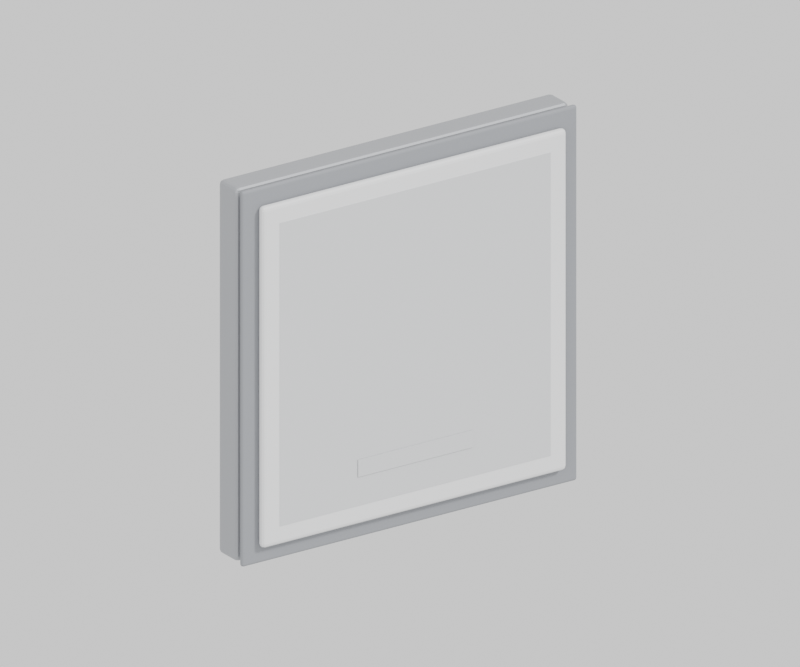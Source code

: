 # Source: ANT_55.blend  (saved by Blender 4.3.32; exported with 4.5.12 LTS)
import bpy
from mathutils import Matrix  # noqa: F401  (used for matrix-valued properties, if any)

bpy.ops.wm.read_factory_settings(use_empty=True)
scene = bpy.context.scene
scene.name = 'Scene'

# ---- materials (node trees are filled in below, after node groups)
mat_back = bpy.data.materials.new('back')
mat_gasket = bpy.data.materials.new('gasket')
mat_front = bpy.data.materials.new('front')
mat_trim = bpy.data.materials.new('trim')
mat_metal = bpy.data.materials.new('metal')
mat_dark = bpy.data.materials.new('dark')

# ---- material node trees
mat_back.use_nodes = True; mat_back.node_tree.nodes.clear()
_N = mat_back.node_tree.nodes; _L = mat_back.node_tree.links
n0 = _N.new('ShaderNodeBsdfPrincipled'); n0.name = 'Principled BSDF'; n0.location = (10, 300)
n0.inputs[0].default_value = (0.36, 0.37, 0.39, 1.0)
n0.inputs[1].default_value = 0.35
n0.inputs[2].default_value = 0.4
n1 = _N.new('ShaderNodeOutputMaterial'); n1.name = 'Material Output'; n1.location = (300, 300)
_L.new(n0.outputs[0], n1.inputs[0])
n1.is_active_output = True
mat_gasket.use_nodes = True; mat_gasket.node_tree.nodes.clear()
_N = mat_gasket.node_tree.nodes; _L = mat_gasket.node_tree.links
n0 = _N.new('ShaderNodeBsdfPrincipled'); n0.name = 'Principled BSDF'; n0.location = (10, 300)
n0.inputs[0].default_value = (0.26, 0.27, 0.29, 1.0)
n0.inputs[2].default_value = 0.7
n1 = _N.new('ShaderNodeOutputMaterial'); n1.name = 'Material Output'; n1.location = (300, 300)
_L.new(n0.outputs[0], n1.inputs[0])
n1.is_active_output = True
mat_front.use_nodes = True; mat_front.node_tree.nodes.clear()
_N = mat_front.node_tree.nodes; _L = mat_front.node_tree.links
n0 = _N.new('ShaderNodeBsdfPrincipled'); n0.name = 'Principled BSDF'; n0.location = (10, 300)
n0.inputs[0].default_value = (0.79, 0.795, 0.8, 1.0)
n0.inputs[2].default_value = 0.55
n1 = _N.new('ShaderNodeOutputMaterial'); n1.name = 'Material Output'; n1.location = (300, 300)
_L.new(n0.outputs[0], n1.inputs[0])
n1.is_active_output = True
mat_trim.use_nodes = True; mat_trim.node_tree.nodes.clear()
_N = mat_trim.node_tree.nodes; _L = mat_trim.node_tree.links
n0 = _N.new('ShaderNodeBsdfPrincipled'); n0.name = 'Principled BSDF'; n0.location = (10, 300)
n0.inputs[0].default_value = (0.62, 0.63, 0.64, 1.0)
n0.inputs[2].default_value = 0.45
n1 = _N.new('ShaderNodeOutputMaterial'); n1.name = 'Material Output'; n1.location = (300, 300)
_L.new(n0.outputs[0], n1.inputs[0])
n1.is_active_output = True
mat_metal.use_nodes = True; mat_metal.node_tree.nodes.clear()
_N = mat_metal.node_tree.nodes; _L = mat_metal.node_tree.links
n0 = _N.new('ShaderNodeBsdfPrincipled'); n0.name = 'Principled BSDF'; n0.location = (10, 300)
n0.inputs[0].default_value = (0.56, 0.57, 0.59, 1.0)
n0.inputs[1].default_value = 0.9
n0.inputs[2].default_value = 0.3
n1 = _N.new('ShaderNodeOutputMaterial'); n1.name = 'Material Output'; n1.location = (300, 300)
_L.new(n0.outputs[0], n1.inputs[0])
n1.is_active_output = True
mat_dark.use_nodes = True; mat_dark.node_tree.nodes.clear()
_N = mat_dark.node_tree.nodes; _L = mat_dark.node_tree.links
n0 = _N.new('ShaderNodeBsdfPrincipled'); n0.name = 'Principled BSDF'; n0.location = (10, 300)
n0.inputs[0].default_value = (0.07, 0.075, 0.085, 1.0)
n0.inputs[2].default_value = 0.6
n1 = _N.new('ShaderNodeOutputMaterial'); n1.name = 'Material Output'; n1.location = (300, 300)
_L.new(n0.outputs[0], n1.inputs[0])
n1.is_active_output = True

# ---- world
world_w = bpy.data.worlds.new('W'); scene.world = world_w
world_w.use_nodes = True; world_w.node_tree.nodes.clear()
_N = world_w.node_tree.nodes; _L = world_w.node_tree.links
n0 = _N.new('ShaderNodeBackground'); n0.name = 'Background'; n0.location = (10, 300)
n0.inputs[0].default_value = (1.0, 1.0, 1.0, 1.0)
n1 = _N.new('ShaderNodeOutputWorld'); n1.name = 'World Output'; n1.location = (300, 300)
_L.new(n0.outputs[0], n1.inputs[0])
n1.is_active_output = True

# ---- cameras
cam_cam = bpy.data.cameras.new('cam')
cam_cam.type = 'ORTHO'
cam_cam.ortho_scale = 0.2574

# ---- lights
light_sun = bpy.data.lights.new('Sun', 'SUN')
light_sun.angle = 0.1745
light_sun.energy = 2.4
light_area = bpy.data.lights.new('Area', 'AREA')
light_area.energy = 22.0
light_area.size = 2.4
light_area.size_y = 1.0

# ---- meshes
me_cube = bpy.data.meshes.new('Cube')
me_cube.from_pydata([(-0.06501, -0.00522, -0.06501), (-0.06501, -0.00522, 0.06501), (-0.06501, 0.00522, -0.06501), (-0.06501, 0.00522, 0.06501), (0.06501, -0.00522, -0.06501), (0.06501, -0.00522, 0.06501), (0.06501, 0.00522, -0.06501), (0.06501, 0.00522, 0.06501)], [], [(0, 1, 3, 2), (2, 3, 7, 6), (6, 7, 5, 4), (4, 5, 1, 0), (2, 6, 4, 0), (7, 3, 1, 5)])
_uv = me_cube.uv_layers.new(name='UVMap')
_uv.uv.foreach_set('vector', [0.375, 0.0, 0.625, 0.0, 0.625, 0.25, 0.375, 0.25, 0.375, 0.25, 0.625, 0.25, 0.625, 0.5, 0.375, 0.5, 0.375, 0.5, 0.625, 0.5, 0.625, 0.75, 0.375, 0.75, 0.375, 0.75, 0.625, 0.75, 0.625, 1.0, 0.375, 1.0, 0.125, 0.5, 0.375, 0.5, 0.375, 0.75, 0.125, 0.75, 0.625, 0.5, 0.875, 0.5, 0.875, 0.75, 0.625, 0.75])
me_cube.materials.append(mat_back)
me_cube.update()
me_cube_001 = bpy.data.meshes.new('Cube.001')
me_cube_001.from_pydata([(-0.06534, -0.0009, -0.06534), (-0.06534, -0.0009, 0.06534), (-0.06534, 0.0009, -0.06534), (-0.06534, 0.0009, 0.06534), (0.06534, -0.0009, -0.06534), (0.06534, -0.0009, 0.06534), (0.06534, 0.0009, -0.06534), (0.06534, 0.0009, 0.06534)], [], [(0, 1, 3, 2), (2, 3, 7, 6), (6, 7, 5, 4), (4, 5, 1, 0), (2, 6, 4, 0), (7, 3, 1, 5)])
_uv = me_cube_001.uv_layers.new(name='UVMap')
_uv.uv.foreach_set('vector', [0.375, 0.0, 0.625, 0.0, 0.625, 0.25, 0.375, 0.25, 0.375, 0.25, 0.625, 0.25, 0.625, 0.5, 0.375, 0.5, 0.375, 0.5, 0.625, 0.5, 0.625, 0.75, 0.375, 0.75, 0.375, 0.75, 0.625, 0.75, 0.625, 1.0, 0.375, 1.0, 0.125, 0.5, 0.375, 0.5, 0.375, 0.75, 0.125, 0.75, 0.625, 0.5, 0.875, 0.5, 0.875, 0.75, 0.625, 0.75])
me_cube_001.materials.append(mat_gasket)
me_cube_001.update()
me_cube_002 = bpy.data.meshes.new('Cube.002')
me_cube_002.from_pydata([(-0.0594, -0.00153, -0.0594), (-0.0594, -0.00153, 0.0594), (-0.0594, 0.00153, -0.0594), (-0.0594, 0.00153, 0.0594), (0.0594, -0.00153, -0.0594), (0.0594, -0.00153, 0.0594), (0.0594, 0.00153, -0.0594), (0.0594, 0.00153, 0.0594)], [], [(0, 1, 3, 2), (2, 3, 7, 6), (6, 7, 5, 4), (4, 5, 1, 0), (2, 6, 4, 0), (7, 3, 1, 5)])
_uv = me_cube_002.uv_layers.new(name='UVMap')
_uv.uv.foreach_set('vector', [0.375, 0.0, 0.625, 0.0, 0.625, 0.25, 0.375, 0.25, 0.375, 0.25, 0.625, 0.25, 0.625, 0.5, 0.375, 0.5, 0.375, 0.5, 0.625, 0.5, 0.625, 0.75, 0.375, 0.75, 0.375, 0.75, 0.625, 0.75, 0.625, 1.0, 0.375, 1.0, 0.125, 0.5, 0.375, 0.5, 0.375, 0.75, 0.125, 0.75, 0.625, 0.5, 0.875, 0.5, 0.875, 0.75, 0.625, 0.75])
me_cube_002.materials.append(mat_front)
me_cube_002.update()
me_cube_003 = bpy.data.meshes.new('Cube.003')
me_cube_003.from_pydata([(-0.0528, -0.000108, -0.0528), (-0.0528, -0.000108, 0.0528), (-0.0528, 0.000108, -0.0528), (-0.0528, 0.000108, 0.0528), (0.0528, -0.000108, -0.0528), (0.0528, -0.000108, 0.0528), (0.0528, 0.000108, -0.0528), (0.0528, 0.000108, 0.0528)], [], [(0, 1, 3, 2), (2, 3, 7, 6), (6, 7, 5, 4), (4, 5, 1, 0), (2, 6, 4, 0), (7, 3, 1, 5)])
_uv = me_cube_003.uv_layers.new(name='UVMap')
_uv.uv.foreach_set('vector', [0.375, 0.0, 0.625, 0.0, 0.625, 0.25, 0.375, 0.25, 0.375, 0.25, 0.625, 0.25, 0.625, 0.5, 0.375, 0.5, 0.375, 0.5, 0.625, 0.5, 0.625, 0.75, 0.375, 0.75, 0.375, 0.75, 0.625, 0.75, 0.625, 1.0, 0.375, 1.0, 0.125, 0.5, 0.375, 0.5, 0.375, 0.75, 0.125, 0.75, 0.625, 0.5, 0.875, 0.5, 0.875, 0.75, 0.625, 0.75])
me_cube_003.materials.append(mat_trim)
me_cube_003.update()
me_cube_004 = bpy.data.meshes.new('Cube.004')
me_cube_004.from_pydata([(-0.02244, -0.000108, -0.00297), (-0.02244, -0.000108, 0.00297), (-0.02244, 0.000108, -0.00297), (-0.02244, 0.000108, 0.00297), (0.02244, -0.000108, -0.00297), (0.02244, -0.000108, 0.00297), (0.02244, 0.000108, -0.00297), (0.02244, 0.000108, 0.00297)], [], [(0, 1, 3, 2), (2, 3, 7, 6), (6, 7, 5, 4), (4, 5, 1, 0), (2, 6, 4, 0), (7, 3, 1, 5)])
_uv = me_cube_004.uv_layers.new(name='UVMap')
_uv.uv.foreach_set('vector', [0.375, 0.0, 0.625, 0.0, 0.625, 0.25, 0.375, 0.25, 0.375, 0.25, 0.625, 0.25, 0.625, 0.5, 0.375, 0.5, 0.375, 0.5, 0.625, 0.5, 0.625, 0.75, 0.375, 0.75, 0.375, 0.75, 0.625, 0.75, 0.625, 1.0, 0.375, 1.0, 0.125, 0.5, 0.375, 0.5, 0.375, 0.75, 0.125, 0.75, 0.625, 0.5, 0.875, 0.5, 0.875, 0.75, 0.625, 0.75])
me_cube_004.materials.append(mat_trim)
me_cube_004.update()
me_cube_005 = bpy.data.meshes.new('Cube.005')
me_cube_005.from_pydata([(-0.04092, -0.00063, -0.04092), (-0.04092, -0.00063, 0.04092), (-0.04092, 0.00063, -0.04092), (-0.04092, 0.00063, 0.04092), (0.04092, -0.00063, -0.04092), (0.04092, -0.00063, 0.04092), (0.04092, 0.00063, -0.04092), (0.04092, 0.00063, 0.04092)], [], [(0, 1, 3, 2), (2, 3, 7, 6), (6, 7, 5, 4), (4, 5, 1, 0), (2, 6, 4, 0), (7, 3, 1, 5)])
_uv = me_cube_005.uv_layers.new(name='UVMap')
_uv.uv.foreach_set('vector', [0.375, 0.0, 0.625, 0.0, 0.625, 0.25, 0.375, 0.25, 0.375, 0.25, 0.625, 0.25, 0.625, 0.5, 0.375, 0.5, 0.375, 0.5, 0.625, 0.5, 0.625, 0.75, 0.375, 0.75, 0.375, 0.75, 0.625, 0.75, 0.625, 1.0, 0.375, 1.0, 0.125, 0.5, 0.375, 0.5, 0.375, 0.75, 0.125, 0.75, 0.625, 0.5, 0.875, 0.5, 0.875, 0.75, 0.625, 0.75])
me_cube_005.materials.append(mat_metal)
me_cube_005.update()
me_cylinder = bpy.data.meshes.new('Cylinder')
me_cylinder.from_pydata([(0.0, 0.0085, -0.009), (0.0, 0.0085, 0.009), (0.001658, 0.008337, -0.009), (0.001658, 0.008337, 0.009), (0.003253, 0.007853, -0.009), (0.003253, 0.007853, 0.009), (0.004722, 0.007067, -0.009), (0.004722, 0.007067, 0.009), (0.00601, 0.00601, -0.009), (0.00601, 0.00601, 0.009), (0.007067, 0.004722, -0.009), (0.007067, 0.004722, 0.009), (0.007853, 0.003253, -0.009), (0.007853, 0.003253, 0.009), (0.008337, 0.001658, -0.009), (0.008337, 0.001658, 0.009), (0.0085, 0.0, -0.009), (0.0085, 0.0, 0.009), (0.008337, -0.001658, -0.009), (0.008337, -0.001658, 0.009), (0.007853, -0.003253, -0.009), (0.007853, -0.003253, 0.009), (0.007067, -0.004722, -0.009), (0.007067, -0.004722, 0.009), (0.00601, -0.00601, -0.009), (0.00601, -0.00601, 0.009), (0.004722, -0.007067, -0.009), (0.004722, -0.007067, 0.009), (0.003253, -0.007853, -0.009), (0.003253, -0.007853, 0.009), (0.001658, -0.008337, -0.009), (0.001658, -0.008337, 0.009), (0.0, -0.0085, -0.009), (0.0, -0.0085, 0.009), (-0.001658, -0.008337, -0.009), (-0.001658, -0.008337, 0.009), (-0.003253, -0.007853, -0.009), (-0.003253, -0.007853, 0.009), (-0.004722, -0.007067, -0.009), (-0.004722, -0.007067, 0.009), (-0.00601, -0.00601, -0.009), (-0.00601, -0.00601, 0.009), (-0.007067, -0.004722, -0.009), (-0.007067, -0.004722, 0.009), (-0.007853, -0.003253, -0.009), (-0.007853, -0.003253, 0.009), (-0.008337, -0.001658, -0.009), (-0.008337, -0.001658, 0.009), (-0.0085, 0.0, -0.009), (-0.0085, 0.0, 0.009), (-0.008337, 0.001658, -0.009), (-0.008337, 0.001658, 0.009), (-0.007853, 0.003253, -0.009), (-0.007853, 0.003253, 0.009), (-0.007067, 0.004722, -0.009), (-0.007067, 0.004722, 0.009), (-0.00601, 0.00601, -0.009), (-0.00601, 0.00601, 0.009), (-0.004722, 0.007067, -0.009), (-0.004722, 0.007067, 0.009), (-0.003253, 0.007853, -0.009), (-0.003253, 0.007853, 0.009), (-0.001658, 0.008337, -0.009), (-0.001658, 0.008337, 0.009)], [], [(0, 1, 3, 2), (2, 3, 5, 4), (4, 5, 7, 6), (6, 7, 9, 8), (8, 9, 11, 10), (10, 11, 13, 12), (12, 13, 15, 14), (14, 15, 17, 16), (16, 17, 19, 18), (18, 19, 21, 20), (20, 21, 23, 22), (22, 23, 25, 24), (24, 25, 27, 26), (26, 27, 29, 28), (28, 29, 31, 30), (30, 31, 33, 32), (32, 33, 35, 34), (34, 35, 37, 36), (36, 37, 39, 38), (38, 39, 41, 40), (40, 41, 43, 42), (42, 43, 45, 44), (44, 45, 47, 46), (46, 47, 49, 48), (48, 49, 51, 50), (50, 51, 53, 52), (52, 53, 55, 54), (54, 55, 57, 56), (56, 57, 59, 58), (58, 59, 61, 60), (3, 1, 63, 61, 59, 57, 55, 53, 51, 49, 47, 45, 43, 41, 39, 37, 35, 33, 31, 29, 27, 25, 23, 21, 19, 17, 15, 13, 11, 9, 7, 5), (60, 61, 63, 62), (62, 63, 1, 0), (0, 2, 4, 6, 8, 10, 12, 14, 16, 18, 20, 22, 24, 26, 28, 30, 32, 34, 36, 38, 40, 42, 44, 46, 48, 50, 52, 54, 56, 58, 60, 62)])
_uv = me_cylinder.uv_layers.new(name='UVMap')
_uv.uv.foreach_set('vector', [1.0, 0.5, 1.0, 1.0, 0.9688, 1.0, 0.9688, 0.5, 0.9688, 0.5, 0.9688, 1.0, 0.9375, 1.0, 0.9375, 0.5, 0.9375, 0.5, 0.9375, 1.0, 0.9062, 1.0, 0.9062, 0.5, 0.9062, 0.5, 0.9062, 1.0, 0.875, 1.0, 0.875, 0.5, 0.875, 0.5, 0.875, 1.0, 0.8438, 1.0, 0.8438, 0.5, 0.8438, 0.5, 0.8438, 1.0, 0.8125, 1.0, 0.8125, 0.5, 0.8125, 0.5, 0.8125, 1.0, 0.7812, 1.0, 0.7812, 0.5, 0.7812, 0.5, 0.7812, 1.0, 0.75, 1.0, 0.75, 0.5, 0.75, 0.5, 0.75, 1.0, 0.7188, 1.0, 0.7188, 0.5, 0.7188, 0.5, 0.7188, 1.0, 0.6875, 1.0, 0.6875, 0.5, 0.6875, 0.5, 0.6875, 1.0, 0.6562, 1.0, 0.6562, 0.5, 0.6562, 0.5, 0.6562, 1.0, 0.625, 1.0, 0.625, 0.5, 0.625, 0.5, 0.625, 1.0, 0.5938, 1.0, 0.5938, 0.5, 0.5938, 0.5, 0.5938, 1.0, 0.5625, 1.0, 0.5625, 0.5, 0.5625, 0.5, 0.5625, 1.0, 0.5312, 1.0, 0.5312, 0.5, 0.5312, 0.5, 0.5312, 1.0, 0.5, 1.0, 0.5, 0.5, 0.5, 0.5, 0.5, 1.0, 0.4688, 1.0, 0.4688, 0.5, 0.4688, 0.5, 0.4688, 1.0, 0.4375, 1.0, 0.4375, 0.5, 0.4375, 0.5, 0.4375, 1.0, 0.4062, 1.0, 0.4062, 0.5, 0.4062, 0.5, 0.4062, 1.0, 0.375, 1.0, 0.375, 0.5, 0.375, 0.5, 0.375, 1.0, 0.3438, 1.0, 0.3438, 0.5, 0.3438, 0.5, 0.3438, 1.0, 0.3125, 1.0, 0.3125, 0.5, 0.3125, 0.5, 0.3125, 1.0, 0.2812, 1.0, 0.2812, 0.5, 0.2812, 0.5, 0.2812, 1.0, 0.25, 1.0, 0.25, 0.5, 0.25, 0.5, 0.25, 1.0, 0.2188, 1.0, 0.2188, 0.5, 0.2188, 0.5, 0.2188, 1.0, 0.1875, 1.0, 0.1875, 0.5, 0.1875, 0.5, 0.1875, 1.0, 0.1562, 1.0, 0.1562, 0.5, 0.1562, 0.5, 0.1562, 1.0, 0.125, 1.0, 0.125, 0.5, 0.125, 0.5, 0.125, 1.0, 0.09375, 1.0, 0.09375, 0.5, 0.09375, 0.5, 0.09375, 1.0, 0.0625, 1.0, 0.0625, 0.5, 0.2968, 0.4854, 0.25, 0.49, 0.2032, 0.4854, 0.1582, 0.4717, 0.1167, 0.4496, 0.08029, 0.4197, 0.05045, 0.3833, 0.02827, 0.3418, 0.01461, 0.2968, 0.01, 0.25, 0.01461, 0.2032, 0.02827, 0.1582, 0.05045, 0.1167, 0.08029, 0.08029, 0.1167, 0.05045, 0.1582, 0.02827, 0.2032, 0.01461, 0.25, 0.01, 0.2968, 0.01461, 0.3418, 0.02827, 0.3833, 0.05045, 0.4197, 0.08029, 0.4496, 0.1167, 0.4717, 0.1582, 0.4854, 0.2032, 0.49, 0.25, 0.4854, 0.2968, 0.4717, 0.3418, 0.4496, 0.3833, 0.4197, 0.4197, 0.3833, 0.4496, 0.3418, 0.4717, 0.0625, 0.5, 0.0625, 1.0, 0.03125, 1.0, 0.03125, 0.5, 0.03125, 0.5, 0.03125, 1.0, 0.0, 1.0, 0.0, 0.5, 0.75, 0.49, 0.7968, 0.4854, 0.8418, 0.4717, 0.8833, 0.4496, 0.9197, 0.4197, 0.9496, 0.3833, 0.9717, 0.3418, 0.9854, 0.2968, 0.99, 0.25, 0.9854, 0.2032, 0.9717, 0.1582, 0.9496, 0.1167, 0.9197, 0.08029, 0.8833, 0.05045, 0.8418, 0.02827, 0.7968, 0.01461, 0.75, 0.01, 0.7032, 0.01461, 0.6582, 0.02827, 0.6167, 0.05045, 0.5803, 0.08029, 0.5504, 0.1167, 0.5283, 0.1582, 0.5146, 0.2032, 0.51, 0.25, 0.5146, 0.2968, 0.5283, 0.3418, 0.5504, 0.3833, 0.5803, 0.4197, 0.6167, 0.4496, 0.6582, 0.4717, 0.7032, 0.4854])
me_cylinder.materials.append(mat_metal)
me_cylinder.update()
me_cylinder_001 = bpy.data.meshes.new('Cylinder.001')
me_cylinder_001.from_pydata([(0.0, 0.0028, -0.01), (0.0, 0.0028, 0.01), (0.0005463, 0.002746, -0.01), (0.0005463, 0.002746, 0.01), (0.001072, 0.002587, -0.01), (0.001072, 0.002587, 0.01), (0.001556, 0.002328, -0.01), (0.001556, 0.002328, 0.01), (0.00198, 0.00198, -0.01), (0.00198, 0.00198, 0.01), (0.002328, 0.001556, -0.01), (0.002328, 0.001556, 0.01), (0.002587, 0.001072, -0.01), (0.002587, 0.001072, 0.01), (0.002746, 0.0005463, -0.01), (0.002746, 0.0005463, 0.01), (0.0028, 0.0, -0.01), (0.0028, 0.0, 0.01), (0.002746, -0.0005463, -0.01), (0.002746, -0.0005463, 0.01), (0.002587, -0.001072, -0.01), (0.002587, -0.001072, 0.01), (0.002328, -0.001556, -0.01), (0.002328, -0.001556, 0.01), (0.00198, -0.00198, -0.01), (0.00198, -0.00198, 0.01), (0.001556, -0.002328, -0.01), (0.001556, -0.002328, 0.01), (0.001072, -0.002587, -0.01), (0.001072, -0.002587, 0.01), (0.0005463, -0.002746, -0.01), (0.0005463, -0.002746, 0.01), (0.0, -0.0028, -0.01), (0.0, -0.0028, 0.01), (-0.0005463, -0.002746, -0.01), (-0.0005463, -0.002746, 0.01), (-0.001072, -0.002587, -0.01), (-0.001072, -0.002587, 0.01), (-0.001556, -0.002328, -0.01), (-0.001556, -0.002328, 0.01), (-0.00198, -0.00198, -0.01), (-0.00198, -0.00198, 0.01), (-0.002328, -0.001556, -0.01), (-0.002328, -0.001556, 0.01), (-0.002587, -0.001072, -0.01), (-0.002587, -0.001072, 0.01), (-0.002746, -0.0005463, -0.01), (-0.002746, -0.0005463, 0.01), (-0.0028, 0.0, -0.01), (-0.0028, 0.0, 0.01), (-0.002746, 0.0005463, -0.01), (-0.002746, 0.0005463, 0.01), (-0.002587, 0.001072, -0.01), (-0.002587, 0.001072, 0.01), (-0.002328, 0.001556, -0.01), (-0.002328, 0.001556, 0.01), (-0.00198, 0.00198, -0.01), (-0.00198, 0.00198, 0.01), (-0.001556, 0.002328, -0.01), (-0.001556, 0.002328, 0.01), (-0.001072, 0.002587, -0.01), (-0.001072, 0.002587, 0.01), (-0.0005463, 0.002746, -0.01), (-0.0005463, 0.002746, 0.01)], [], [(0, 1, 3, 2), (2, 3, 5, 4), (4, 5, 7, 6), (6, 7, 9, 8), (8, 9, 11, 10), (10, 11, 13, 12), (12, 13, 15, 14), (14, 15, 17, 16), (16, 17, 19, 18), (18, 19, 21, 20), (20, 21, 23, 22), (22, 23, 25, 24), (24, 25, 27, 26), (26, 27, 29, 28), (28, 29, 31, 30), (30, 31, 33, 32), (32, 33, 35, 34), (34, 35, 37, 36), (36, 37, 39, 38), (38, 39, 41, 40), (40, 41, 43, 42), (42, 43, 45, 44), (44, 45, 47, 46), (46, 47, 49, 48), (48, 49, 51, 50), (50, 51, 53, 52), (52, 53, 55, 54), (54, 55, 57, 56), (56, 57, 59, 58), (58, 59, 61, 60), (3, 1, 63, 61, 59, 57, 55, 53, 51, 49, 47, 45, 43, 41, 39, 37, 35, 33, 31, 29, 27, 25, 23, 21, 19, 17, 15, 13, 11, 9, 7, 5), (60, 61, 63, 62), (62, 63, 1, 0), (0, 2, 4, 6, 8, 10, 12, 14, 16, 18, 20, 22, 24, 26, 28, 30, 32, 34, 36, 38, 40, 42, 44, 46, 48, 50, 52, 54, 56, 58, 60, 62)])
_uv = me_cylinder_001.uv_layers.new(name='UVMap')
_uv.uv.foreach_set('vector', [1.0, 0.5, 1.0, 1.0, 0.9688, 1.0, 0.9688, 0.5, 0.9688, 0.5, 0.9688, 1.0, 0.9375, 1.0, 0.9375, 0.5, 0.9375, 0.5, 0.9375, 1.0, 0.9062, 1.0, 0.9062, 0.5, 0.9062, 0.5, 0.9062, 1.0, 0.875, 1.0, 0.875, 0.5, 0.875, 0.5, 0.875, 1.0, 0.8438, 1.0, 0.8438, 0.5, 0.8438, 0.5, 0.8438, 1.0, 0.8125, 1.0, 0.8125, 0.5, 0.8125, 0.5, 0.8125, 1.0, 0.7812, 1.0, 0.7812, 0.5, 0.7812, 0.5, 0.7812, 1.0, 0.75, 1.0, 0.75, 0.5, 0.75, 0.5, 0.75, 1.0, 0.7188, 1.0, 0.7188, 0.5, 0.7188, 0.5, 0.7188, 1.0, 0.6875, 1.0, 0.6875, 0.5, 0.6875, 0.5, 0.6875, 1.0, 0.6562, 1.0, 0.6562, 0.5, 0.6562, 0.5, 0.6562, 1.0, 0.625, 1.0, 0.625, 0.5, 0.625, 0.5, 0.625, 1.0, 0.5938, 1.0, 0.5938, 0.5, 0.5938, 0.5, 0.5938, 1.0, 0.5625, 1.0, 0.5625, 0.5, 0.5625, 0.5, 0.5625, 1.0, 0.5312, 1.0, 0.5312, 0.5, 0.5312, 0.5, 0.5312, 1.0, 0.5, 1.0, 0.5, 0.5, 0.5, 0.5, 0.5, 1.0, 0.4688, 1.0, 0.4688, 0.5, 0.4688, 0.5, 0.4688, 1.0, 0.4375, 1.0, 0.4375, 0.5, 0.4375, 0.5, 0.4375, 1.0, 0.4062, 1.0, 0.4062, 0.5, 0.4062, 0.5, 0.4062, 1.0, 0.375, 1.0, 0.375, 0.5, 0.375, 0.5, 0.375, 1.0, 0.3438, 1.0, 0.3438, 0.5, 0.3438, 0.5, 0.3438, 1.0, 0.3125, 1.0, 0.3125, 0.5, 0.3125, 0.5, 0.3125, 1.0, 0.2812, 1.0, 0.2812, 0.5, 0.2812, 0.5, 0.2812, 1.0, 0.25, 1.0, 0.25, 0.5, 0.25, 0.5, 0.25, 1.0, 0.2188, 1.0, 0.2188, 0.5, 0.2188, 0.5, 0.2188, 1.0, 0.1875, 1.0, 0.1875, 0.5, 0.1875, 0.5, 0.1875, 1.0, 0.1562, 1.0, 0.1562, 0.5, 0.1562, 0.5, 0.1562, 1.0, 0.125, 1.0, 0.125, 0.5, 0.125, 0.5, 0.125, 1.0, 0.09375, 1.0, 0.09375, 0.5, 0.09375, 0.5, 0.09375, 1.0, 0.0625, 1.0, 0.0625, 0.5, 0.2968, 0.4854, 0.25, 0.49, 0.2032, 0.4854, 0.1582, 0.4717, 0.1167, 0.4496, 0.08029, 0.4197, 0.05045, 0.3833, 0.02827, 0.3418, 0.01461, 0.2968, 0.01, 0.25, 0.01461, 0.2032, 0.02827, 0.1582, 0.05045, 0.1167, 0.08029, 0.08029, 0.1167, 0.05045, 0.1582, 0.02827, 0.2032, 0.01461, 0.25, 0.01, 0.2968, 0.01461, 0.3418, 0.02827, 0.3833, 0.05045, 0.4197, 0.08029, 0.4496, 0.1167, 0.4717, 0.1582, 0.4854, 0.2032, 0.49, 0.25, 0.4854, 0.2968, 0.4717, 0.3418, 0.4496, 0.3833, 0.4197, 0.4197, 0.3833, 0.4496, 0.3418, 0.4717, 0.0625, 0.5, 0.0625, 1.0, 0.03125, 1.0, 0.03125, 0.5, 0.03125, 0.5, 0.03125, 1.0, 0.0, 1.0, 0.0, 0.5, 0.75, 0.49, 0.7968, 0.4854, 0.8418, 0.4717, 0.8833, 0.4496, 0.9197, 0.4197, 0.9496, 0.3833, 0.9717, 0.3418, 0.9854, 0.2968, 0.99, 0.25, 0.9854, 0.2032, 0.9717, 0.1582, 0.9496, 0.1167, 0.9197, 0.08029, 0.8833, 0.05045, 0.8418, 0.02827, 0.7968, 0.01461, 0.75, 0.01, 0.7032, 0.01461, 0.6582, 0.02827, 0.6167, 0.05045, 0.5803, 0.08029, 0.5504, 0.1167, 0.5283, 0.1582, 0.5146, 0.2032, 0.51, 0.25, 0.5146, 0.2968, 0.5283, 0.3418, 0.5504, 0.3833, 0.5803, 0.4197, 0.6167, 0.4496, 0.6582, 0.4717, 0.7032, 0.4854])
me_cylinder_001.materials.append(mat_dark)
me_cylinder_001.update()

# ---- objects
ob_ant_55_body = bpy.data.objects.new('ANT_55_body', me_cube)
ob_ant_55_gasket = bpy.data.objects.new('ANT_55_gasket', me_cube_001)
ob_ant_55_radome = bpy.data.objects.new('ANT_55_radome', me_cube_002)
ob_ant_55_groove = bpy.data.objects.new('ANT_55_groove', me_cube_003)
ob_ant_55_label = bpy.data.objects.new('ANT_55_label', me_cube_004)
ob_ant_55_plate = bpy.data.objects.new('ANT_55_plate', me_cube_005)
ob_ant_55_n = bpy.data.objects.new('ANT_55_n', me_cylinder)
ob_ant_55_pin = bpy.data.objects.new('ANT_55_pin', me_cylinder_001)
ob_sun = bpy.data.objects.new('Sun', light_sun)
ob_area = bpy.data.objects.new('Area', light_area)
ob_cam = bpy.data.objects.new('cam', cam_cam)

# ---- transforms, parenting, visibility, modifiers, constraints
ob_ant_55_body.location = (0.0, 0.00324, 0.0)
_m = ob_ant_55_body.modifiers.new('bev', 'BEVEL')
_m.width = 0.001584
_m.width_pct = 0.001584
_m.segments = 3
ob_ant_55_gasket.location = (0.0, -0.00504, 0.0)
_m = ob_ant_55_gasket.modifiers.new('bev', 'BEVEL')
_m.width = 0.001056
_m.width_pct = 0.001056
_m.segments = 3
ob_ant_55_radome.location = (0.0, -0.00738, 0.0)
_m = ob_ant_55_radome.modifiers.new('bev', 'BEVEL')
_m.width = 0.002112
_m.width_pct = 0.002112
_m.segments = 3
ob_ant_55_groove.location = (0.0, -0.00891, 0.0)
ob_ant_55_label.location = (0.0, -0.00927, -0.0396)
ob_ant_55_plate.location = (0.0, 0.009, 0.0)
_m = ob_ant_55_plate.modifiers.new('bev', 'BEVEL')
_m.width = 0.004
_m.width_pct = 0.004
_m.segments = 3
ob_ant_55_n.location = (0.0, 0.01008, -0.02112)
ob_ant_55_n.rotation_euler = (1.571, 0.0, 0.0)
ob_ant_55_pin.location = (0.0, 0.01026, -0.02112)
ob_ant_55_pin.rotation_euler = (1.571, 0.0, 0.0)
ob_sun.location = (1.4, -2.2, 2.4)
ob_sun.rotation_euler = (0.8378, 0.06981, 0.4887)
ob_area.location = (-1.5, -1.2, 0.9)
ob_area.rotation_euler = (1.082, 0.0, -0.8378)
ob_cam.location = (-1.044, -1.526, 0.7629)
ob_cam.rotation_euler = (1.179, -9.661e-09, -0.6001)

# ---- collection membership
scene.collection.objects.link(ob_ant_55_body)
scene.collection.objects.link(ob_ant_55_gasket)
scene.collection.objects.link(ob_ant_55_radome)
scene.collection.objects.link(ob_ant_55_groove)
scene.collection.objects.link(ob_ant_55_label)
scene.collection.objects.link(ob_ant_55_plate)
scene.collection.objects.link(ob_ant_55_n)
scene.collection.objects.link(ob_ant_55_pin)
scene.collection.objects.link(ob_sun)
scene.collection.objects.link(ob_area)
scene.collection.objects.link(ob_cam)

# ---- scene / render settings (as saved in the file)
scene.camera = ob_cam
scene.frame_start = 1; scene.frame_end = 250; scene.frame_set(1)
scene.render.engine = 'CYCLES'
scene.render.resolution_x = 1200
scene.render.resolution_y = 1000
scene.render.film_transparent = True
scene.cycles.samples = 64
scene.view_settings.look = 'AgX - Base Contrast'
scene.view_settings.exposure = 0.05
bpy.context.view_layer.update()
